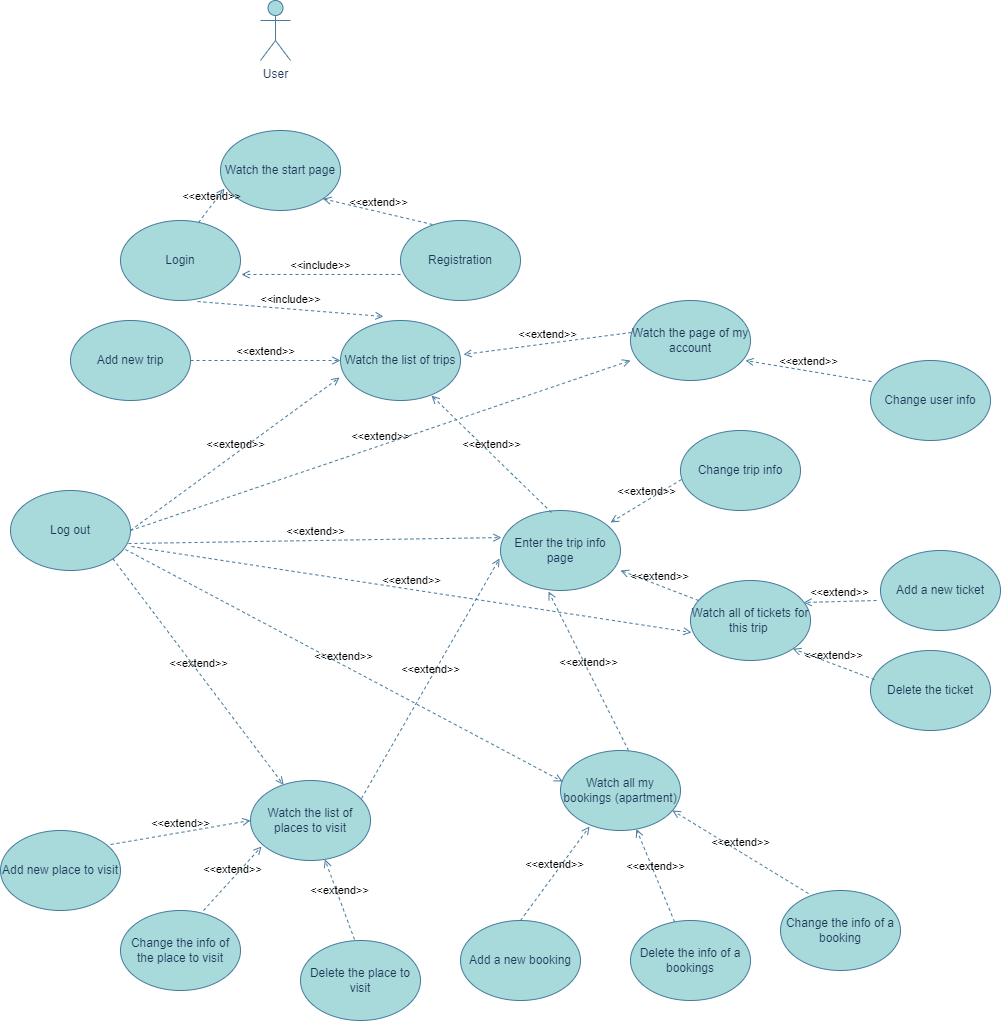

The diagram above was exported from draw.io. Its source (the exported page's mxGraphModel, read from the mxfile embedded in the PNG):
<mxGraphModel dx="2284" dy="844" grid="1" gridSize="10" guides="1" tooltips="1" connect="1" arrows="1" fold="1" page="1" pageScale="1" pageWidth="850" pageHeight="1100" math="0" shadow="0">
  <root>
    <mxCell id="0" />
    <mxCell id="1" parent="0" />
    <mxCell id="cNfmolccE-oLCiGpqIM0-1" value="User" style="shape=umlActor;verticalLabelPosition=bottom;verticalAlign=top;html=1;outlineConnect=0;labelBackgroundColor=none;fillColor=#A8DADC;strokeColor=#457B9D;fontColor=#1D3557;" vertex="1" parent="1">
      <mxGeometry x="20" y="60" width="30" height="60" as="geometry" />
    </mxCell>
    <mxCell id="cNfmolccE-oLCiGpqIM0-2" value="Watch the start page" style="ellipse;whiteSpace=wrap;html=1;labelBackgroundColor=none;fillColor=#A8DADC;strokeColor=#457B9D;fontColor=#1D3557;" vertex="1" parent="1">
      <mxGeometry x="-20" y="190" width="120" height="80" as="geometry" />
    </mxCell>
    <mxCell id="cNfmolccE-oLCiGpqIM0-3" value="Login" style="ellipse;whiteSpace=wrap;html=1;labelBackgroundColor=none;fillColor=#A8DADC;strokeColor=#457B9D;fontColor=#1D3557;" vertex="1" parent="1">
      <mxGeometry x="-120" y="280" width="120" height="80" as="geometry" />
    </mxCell>
    <mxCell id="cNfmolccE-oLCiGpqIM0-4" value="Registration" style="ellipse;whiteSpace=wrap;html=1;labelBackgroundColor=none;fillColor=#A8DADC;strokeColor=#457B9D;fontColor=#1D3557;" vertex="1" parent="1">
      <mxGeometry x="160" y="280" width="120" height="80" as="geometry" />
    </mxCell>
    <mxCell id="cNfmolccE-oLCiGpqIM0-5" value="Watch the list of trips" style="ellipse;whiteSpace=wrap;html=1;labelBackgroundColor=none;fillColor=#A8DADC;strokeColor=#457B9D;fontColor=#1D3557;" vertex="1" parent="1">
      <mxGeometry x="100" y="380" width="120" height="80" as="geometry" />
    </mxCell>
    <mxCell id="cNfmolccE-oLCiGpqIM0-6" value="Add new trip" style="ellipse;whiteSpace=wrap;html=1;labelBackgroundColor=none;fillColor=#A8DADC;strokeColor=#457B9D;fontColor=#1D3557;" vertex="1" parent="1">
      <mxGeometry x="-170" y="380" width="120" height="80" as="geometry" />
    </mxCell>
    <mxCell id="cNfmolccE-oLCiGpqIM0-7" value="Watch the list of places to visit" style="ellipse;whiteSpace=wrap;html=1;labelBackgroundColor=none;fillColor=#A8DADC;strokeColor=#457B9D;fontColor=#1D3557;" vertex="1" parent="1">
      <mxGeometry x="10" y="840" width="120" height="80" as="geometry" />
    </mxCell>
    <mxCell id="cNfmolccE-oLCiGpqIM0-8" value="Add new place to visit" style="ellipse;whiteSpace=wrap;html=1;labelBackgroundColor=none;fillColor=#A8DADC;strokeColor=#457B9D;fontColor=#1D3557;" vertex="1" parent="1">
      <mxGeometry x="-240" y="890" width="120" height="80" as="geometry" />
    </mxCell>
    <mxCell id="cNfmolccE-oLCiGpqIM0-9" value="Change the info of the place to visit" style="ellipse;whiteSpace=wrap;html=1;labelBackgroundColor=none;fillColor=#A8DADC;strokeColor=#457B9D;fontColor=#1D3557;" vertex="1" parent="1">
      <mxGeometry x="-120" y="970" width="120" height="80" as="geometry" />
    </mxCell>
    <mxCell id="cNfmolccE-oLCiGpqIM0-10" value="Watch all my bookings (apartment)" style="ellipse;whiteSpace=wrap;html=1;labelBackgroundColor=none;fillColor=#A8DADC;strokeColor=#457B9D;fontColor=#1D3557;" vertex="1" parent="1">
      <mxGeometry x="320" y="810" width="120" height="80" as="geometry" />
    </mxCell>
    <mxCell id="cNfmolccE-oLCiGpqIM0-11" value="Add a new booking" style="ellipse;whiteSpace=wrap;html=1;labelBackgroundColor=none;fillColor=#A8DADC;strokeColor=#457B9D;fontColor=#1D3557;" vertex="1" parent="1">
      <mxGeometry x="220" y="980" width="120" height="80" as="geometry" />
    </mxCell>
    <mxCell id="cNfmolccE-oLCiGpqIM0-12" value="Change the info of a booking" style="ellipse;whiteSpace=wrap;html=1;labelBackgroundColor=none;fillColor=#A8DADC;strokeColor=#457B9D;fontColor=#1D3557;" vertex="1" parent="1">
      <mxGeometry x="540" y="950" width="120" height="80" as="geometry" />
    </mxCell>
    <mxCell id="cNfmolccE-oLCiGpqIM0-13" value="Delete the place to visit" style="ellipse;whiteSpace=wrap;html=1;labelBackgroundColor=none;fillColor=#A8DADC;strokeColor=#457B9D;fontColor=#1D3557;" vertex="1" parent="1">
      <mxGeometry x="60" y="1000" width="120" height="80" as="geometry" />
    </mxCell>
    <mxCell id="cNfmolccE-oLCiGpqIM0-14" value="Delete the info of a bookings" style="ellipse;whiteSpace=wrap;html=1;labelBackgroundColor=none;fillColor=#A8DADC;strokeColor=#457B9D;fontColor=#1D3557;" vertex="1" parent="1">
      <mxGeometry x="390" y="980" width="120" height="80" as="geometry" />
    </mxCell>
    <mxCell id="cNfmolccE-oLCiGpqIM0-15" value="Watch all of tickets for this trip&amp;nbsp;" style="ellipse;whiteSpace=wrap;html=1;labelBackgroundColor=none;fillColor=#A8DADC;strokeColor=#457B9D;fontColor=#1D3557;" vertex="1" parent="1">
      <mxGeometry x="450" y="640" width="120" height="80" as="geometry" />
    </mxCell>
    <mxCell id="cNfmolccE-oLCiGpqIM0-16" value="Add a new ticket" style="ellipse;whiteSpace=wrap;html=1;labelBackgroundColor=none;fillColor=#A8DADC;strokeColor=#457B9D;fontColor=#1D3557;" vertex="1" parent="1">
      <mxGeometry x="640" y="610" width="120" height="80" as="geometry" />
    </mxCell>
    <mxCell id="cNfmolccE-oLCiGpqIM0-17" value="Delete the ticket" style="ellipse;whiteSpace=wrap;html=1;labelBackgroundColor=none;fillColor=#A8DADC;strokeColor=#457B9D;fontColor=#1D3557;" vertex="1" parent="1">
      <mxGeometry x="630" y="710" width="120" height="80" as="geometry" />
    </mxCell>
    <mxCell id="cNfmolccE-oLCiGpqIM0-18" value="Watch the page of my account" style="ellipse;whiteSpace=wrap;html=1;labelBackgroundColor=none;fillColor=#A8DADC;strokeColor=#457B9D;fontColor=#1D3557;" vertex="1" parent="1">
      <mxGeometry x="390" y="360" width="120" height="80" as="geometry" />
    </mxCell>
    <mxCell id="cNfmolccE-oLCiGpqIM0-19" value="Change user info" style="ellipse;whiteSpace=wrap;html=1;labelBackgroundColor=none;fillColor=#A8DADC;strokeColor=#457B9D;fontColor=#1D3557;" vertex="1" parent="1">
      <mxGeometry x="630" y="420" width="120" height="80" as="geometry" />
    </mxCell>
    <mxCell id="cNfmolccE-oLCiGpqIM0-20" value="&amp;lt;&amp;lt;extend&amp;gt;&amp;gt;" style="html=1;verticalAlign=bottom;labelBackgroundColor=none;endArrow=open;endFill=0;dashed=1;rounded=0;exitX=0.65;exitY=0.025;exitDx=0;exitDy=0;exitPerimeter=0;entryX=0.033;entryY=0.725;entryDx=0;entryDy=0;entryPerimeter=0;strokeColor=#457B9D;fontColor=default;" edge="1" parent="1" source="cNfmolccE-oLCiGpqIM0-3" target="cNfmolccE-oLCiGpqIM0-2">
      <mxGeometry width="160" relative="1" as="geometry">
        <mxPoint x="500" y="500" as="sourcePoint" />
        <mxPoint x="340" y="500" as="targetPoint" />
      </mxGeometry>
    </mxCell>
    <mxCell id="cNfmolccE-oLCiGpqIM0-21" value="&amp;lt;&amp;lt;extend&amp;gt;&amp;gt;" style="html=1;verticalAlign=bottom;labelBackgroundColor=none;endArrow=open;endFill=0;dashed=1;rounded=0;exitX=0.267;exitY=0.05;exitDx=0;exitDy=0;exitPerimeter=0;entryX=1;entryY=1;entryDx=0;entryDy=0;strokeColor=#457B9D;fontColor=default;" edge="1" parent="1" source="cNfmolccE-oLCiGpqIM0-4" target="cNfmolccE-oLCiGpqIM0-2">
      <mxGeometry width="160" relative="1" as="geometry">
        <mxPoint x="318" y="352" as="sourcePoint" />
        <mxPoint x="359" y="308" as="targetPoint" />
      </mxGeometry>
    </mxCell>
    <mxCell id="cNfmolccE-oLCiGpqIM0-22" value="&amp;lt;&amp;lt;include&amp;gt;&amp;gt;" style="html=1;verticalAlign=bottom;labelBackgroundColor=none;endArrow=open;endFill=0;dashed=1;rounded=0;exitX=0;exitY=0.675;exitDx=0;exitDy=0;exitPerimeter=0;entryX=1.008;entryY=0.675;entryDx=0;entryDy=0;entryPerimeter=0;strokeColor=#457B9D;fontColor=default;" edge="1" parent="1" source="cNfmolccE-oLCiGpqIM0-4" target="cNfmolccE-oLCiGpqIM0-3">
      <mxGeometry width="160" relative="1" as="geometry">
        <mxPoint x="510" y="500" as="sourcePoint" />
        <mxPoint x="350" y="500" as="targetPoint" />
      </mxGeometry>
    </mxCell>
    <mxCell id="cNfmolccE-oLCiGpqIM0-23" value="&amp;lt;&amp;lt;include&amp;gt;&amp;gt;" style="html=1;verticalAlign=bottom;labelBackgroundColor=none;endArrow=open;endFill=0;dashed=1;rounded=0;exitX=0.642;exitY=1.013;exitDx=0;exitDy=0;exitPerimeter=0;entryX=0.358;entryY=-0.05;entryDx=0;entryDy=0;entryPerimeter=0;strokeColor=#457B9D;fontColor=default;" edge="1" parent="1" source="cNfmolccE-oLCiGpqIM0-3" target="cNfmolccE-oLCiGpqIM0-5">
      <mxGeometry width="160" relative="1" as="geometry">
        <mxPoint x="361" y="404" as="sourcePoint" />
        <mxPoint x="490" y="404" as="targetPoint" />
      </mxGeometry>
    </mxCell>
    <mxCell id="cNfmolccE-oLCiGpqIM0-24" value="&amp;lt;&amp;lt;extend&amp;gt;&amp;gt;" style="html=1;verticalAlign=bottom;labelBackgroundColor=none;endArrow=open;endFill=0;dashed=1;rounded=0;exitX=0.008;exitY=0.4;exitDx=0;exitDy=0;exitPerimeter=0;entryX=1.025;entryY=0.425;entryDx=0;entryDy=0;entryPerimeter=0;strokeColor=#457B9D;fontColor=default;" edge="1" parent="1" source="cNfmolccE-oLCiGpqIM0-18" target="cNfmolccE-oLCiGpqIM0-5">
      <mxGeometry width="160" relative="1" as="geometry">
        <mxPoint x="522" y="354" as="sourcePoint" />
        <mxPoint x="457" y="318" as="targetPoint" />
      </mxGeometry>
    </mxCell>
    <mxCell id="cNfmolccE-oLCiGpqIM0-25" value="&amp;lt;&amp;lt;extend&amp;gt;&amp;gt;" style="html=1;verticalAlign=bottom;labelBackgroundColor=none;endArrow=open;endFill=0;dashed=1;rounded=0;exitX=1;exitY=0.5;exitDx=0;exitDy=0;strokeColor=#457B9D;fontColor=default;" edge="1" parent="1" source="cNfmolccE-oLCiGpqIM0-6" target="cNfmolccE-oLCiGpqIM0-5">
      <mxGeometry width="160" relative="1" as="geometry">
        <mxPoint x="532" y="364" as="sourcePoint" />
        <mxPoint x="467" y="328" as="targetPoint" />
      </mxGeometry>
    </mxCell>
    <mxCell id="cNfmolccE-oLCiGpqIM0-26" value="&amp;lt;&amp;lt;extend&amp;gt;&amp;gt;" style="html=1;verticalAlign=bottom;labelBackgroundColor=none;endArrow=open;endFill=0;dashed=1;rounded=0;exitX=0.008;exitY=0.263;exitDx=0;exitDy=0;exitPerimeter=0;entryX=0.958;entryY=0.75;entryDx=0;entryDy=0;entryPerimeter=0;strokeColor=#457B9D;fontColor=default;" edge="1" parent="1" source="cNfmolccE-oLCiGpqIM0-19" target="cNfmolccE-oLCiGpqIM0-18">
      <mxGeometry width="160" relative="1" as="geometry">
        <mxPoint x="542" y="374" as="sourcePoint" />
        <mxPoint x="477" y="338" as="targetPoint" />
      </mxGeometry>
    </mxCell>
    <mxCell id="cNfmolccE-oLCiGpqIM0-27" value="&amp;lt;&amp;lt;extend&amp;gt;&amp;gt;" style="html=1;verticalAlign=bottom;labelBackgroundColor=none;endArrow=open;endFill=0;dashed=1;rounded=0;entryX=1;entryY=0.75;entryDx=0;entryDy=0;entryPerimeter=0;strokeColor=#457B9D;fontColor=default;" edge="1" parent="1" source="cNfmolccE-oLCiGpqIM0-15" target="cNfmolccE-oLCiGpqIM0-29">
      <mxGeometry width="160" relative="1" as="geometry">
        <mxPoint x="552" y="384" as="sourcePoint" />
        <mxPoint x="420" y="510" as="targetPoint" />
      </mxGeometry>
    </mxCell>
    <mxCell id="cNfmolccE-oLCiGpqIM0-28" value="&amp;lt;&amp;lt;extend&amp;gt;&amp;gt;" style="html=1;verticalAlign=bottom;labelBackgroundColor=none;endArrow=open;endFill=0;dashed=1;rounded=0;exitX=0.567;exitY=0;exitDx=0;exitDy=0;exitPerimeter=0;entryX=0.4;entryY=1.013;entryDx=0;entryDy=0;entryPerimeter=0;strokeColor=#457B9D;fontColor=default;" edge="1" parent="1" source="cNfmolccE-oLCiGpqIM0-10" target="cNfmolccE-oLCiGpqIM0-29">
      <mxGeometry width="160" relative="1" as="geometry">
        <mxPoint x="562" y="394" as="sourcePoint" />
        <mxPoint x="230" y="530" as="targetPoint" />
      </mxGeometry>
    </mxCell>
    <mxCell id="cNfmolccE-oLCiGpqIM0-29" value="Enter the trip info page" style="ellipse;whiteSpace=wrap;html=1;labelBackgroundColor=none;fillColor=#A8DADC;strokeColor=#457B9D;fontColor=#1D3557;" vertex="1" parent="1">
      <mxGeometry x="260" y="570" width="120" height="80" as="geometry" />
    </mxCell>
    <mxCell id="cNfmolccE-oLCiGpqIM0-30" value="&amp;lt;&amp;lt;extend&amp;gt;&amp;gt;" style="html=1;verticalAlign=bottom;labelBackgroundColor=none;endArrow=open;endFill=0;dashed=1;rounded=0;exitX=0.425;exitY=0.025;exitDx=0;exitDy=0;exitPerimeter=0;entryX=0.758;entryY=0.938;entryDx=0;entryDy=0;entryPerimeter=0;strokeColor=#457B9D;fontColor=default;" edge="1" parent="1" source="cNfmolccE-oLCiGpqIM0-29" target="cNfmolccE-oLCiGpqIM0-5">
      <mxGeometry width="160" relative="1" as="geometry">
        <mxPoint x="421" y="720" as="sourcePoint" />
        <mxPoint x="430" y="520" as="targetPoint" />
      </mxGeometry>
    </mxCell>
    <mxCell id="cNfmolccE-oLCiGpqIM0-31" value="&amp;lt;&amp;lt;extend&amp;gt;&amp;gt;" style="html=1;verticalAlign=bottom;labelBackgroundColor=none;endArrow=open;endFill=0;dashed=1;rounded=0;exitX=0.925;exitY=0.225;exitDx=0;exitDy=0;exitPerimeter=0;entryX=-0.008;entryY=0.6;entryDx=0;entryDy=0;entryPerimeter=0;strokeColor=#457B9D;fontColor=default;" edge="1" parent="1" source="cNfmolccE-oLCiGpqIM0-7" target="cNfmolccE-oLCiGpqIM0-29">
      <mxGeometry width="160" relative="1" as="geometry">
        <mxPoint x="431" y="730" as="sourcePoint" />
        <mxPoint x="440" y="530" as="targetPoint" />
      </mxGeometry>
    </mxCell>
    <mxCell id="cNfmolccE-oLCiGpqIM0-32" value="&amp;lt;&amp;lt;extend&amp;gt;&amp;gt;" style="html=1;verticalAlign=bottom;labelBackgroundColor=none;endArrow=open;endFill=0;dashed=1;rounded=0;exitX=0.917;exitY=0.175;exitDx=0;exitDy=0;exitPerimeter=0;entryX=0;entryY=0.5;entryDx=0;entryDy=0;strokeColor=#457B9D;fontColor=default;" edge="1" parent="1" source="cNfmolccE-oLCiGpqIM0-8" target="cNfmolccE-oLCiGpqIM0-7">
      <mxGeometry width="160" relative="1" as="geometry">
        <mxPoint x="441" y="740" as="sourcePoint" />
        <mxPoint x="450" y="540" as="targetPoint" />
      </mxGeometry>
    </mxCell>
    <mxCell id="cNfmolccE-oLCiGpqIM0-33" value="&amp;lt;&amp;lt;extend&amp;gt;&amp;gt;" style="html=1;verticalAlign=bottom;labelBackgroundColor=none;endArrow=open;endFill=0;dashed=1;rounded=0;exitX=0.692;exitY=0;exitDx=0;exitDy=0;exitPerimeter=0;entryX=0.092;entryY=0.825;entryDx=0;entryDy=0;entryPerimeter=0;strokeColor=#457B9D;fontColor=default;" edge="1" parent="1" source="cNfmolccE-oLCiGpqIM0-9" target="cNfmolccE-oLCiGpqIM0-7">
      <mxGeometry width="160" relative="1" as="geometry">
        <mxPoint x="451" y="750" as="sourcePoint" />
        <mxPoint x="460" y="550" as="targetPoint" />
      </mxGeometry>
    </mxCell>
    <mxCell id="cNfmolccE-oLCiGpqIM0-34" value="&amp;lt;&amp;lt;extend&amp;gt;&amp;gt;" style="html=1;verticalAlign=bottom;labelBackgroundColor=none;endArrow=open;endFill=0;dashed=1;rounded=0;exitX=0.45;exitY=-0.012;exitDx=0;exitDy=0;exitPerimeter=0;strokeColor=#457B9D;fontColor=default;" edge="1" parent="1" source="cNfmolccE-oLCiGpqIM0-13" target="cNfmolccE-oLCiGpqIM0-7">
      <mxGeometry x="0.0068" width="160" relative="1" as="geometry">
        <mxPoint x="461" y="760" as="sourcePoint" />
        <mxPoint x="470" y="560" as="targetPoint" />
        <mxPoint as="offset" />
      </mxGeometry>
    </mxCell>
    <mxCell id="cNfmolccE-oLCiGpqIM0-35" value="&amp;lt;&amp;lt;extend&amp;gt;&amp;gt;" style="html=1;verticalAlign=bottom;labelBackgroundColor=none;endArrow=open;endFill=0;dashed=1;rounded=0;exitX=0.5;exitY=0;exitDx=0;exitDy=0;entryX=0.242;entryY=0.95;entryDx=0;entryDy=0;entryPerimeter=0;strokeColor=#457B9D;fontColor=default;" edge="1" parent="1" source="cNfmolccE-oLCiGpqIM0-11" target="cNfmolccE-oLCiGpqIM0-10">
      <mxGeometry width="160" relative="1" as="geometry">
        <mxPoint x="471" y="770" as="sourcePoint" />
        <mxPoint x="480" y="570" as="targetPoint" />
      </mxGeometry>
    </mxCell>
    <mxCell id="cNfmolccE-oLCiGpqIM0-36" value="&amp;lt;&amp;lt;extend&amp;gt;&amp;gt;" style="html=1;verticalAlign=bottom;labelBackgroundColor=none;endArrow=open;endFill=0;dashed=1;rounded=0;strokeColor=#457B9D;fontColor=default;" edge="1" parent="1" source="cNfmolccE-oLCiGpqIM0-14" target="cNfmolccE-oLCiGpqIM0-10">
      <mxGeometry width="160" relative="1" as="geometry">
        <mxPoint x="481" y="780" as="sourcePoint" />
        <mxPoint x="490" y="580" as="targetPoint" />
      </mxGeometry>
    </mxCell>
    <mxCell id="cNfmolccE-oLCiGpqIM0-37" value="&amp;lt;&amp;lt;extend&amp;gt;&amp;gt;" style="html=1;verticalAlign=bottom;labelBackgroundColor=none;endArrow=open;endFill=0;dashed=1;rounded=0;exitX=0.233;exitY=0.038;exitDx=0;exitDy=0;exitPerimeter=0;entryX=0.933;entryY=0.75;entryDx=0;entryDy=0;entryPerimeter=0;strokeColor=#457B9D;fontColor=default;" edge="1" parent="1" source="cNfmolccE-oLCiGpqIM0-12" target="cNfmolccE-oLCiGpqIM0-10">
      <mxGeometry width="160" relative="1" as="geometry">
        <mxPoint x="491" y="790" as="sourcePoint" />
        <mxPoint x="500" y="590" as="targetPoint" />
      </mxGeometry>
    </mxCell>
    <mxCell id="cNfmolccE-oLCiGpqIM0-38" value="&amp;lt;&amp;lt;extend&amp;gt;&amp;gt;" style="html=1;verticalAlign=bottom;labelBackgroundColor=none;endArrow=open;endFill=0;dashed=1;rounded=0;exitX=-0.033;exitY=0.625;exitDx=0;exitDy=0;exitPerimeter=0;entryX=0.942;entryY=0.275;entryDx=0;entryDy=0;entryPerimeter=0;strokeColor=#457B9D;fontColor=default;" edge="1" parent="1" source="cNfmolccE-oLCiGpqIM0-16" target="cNfmolccE-oLCiGpqIM0-15">
      <mxGeometry width="160" relative="1" as="geometry">
        <mxPoint x="501" y="800" as="sourcePoint" />
        <mxPoint x="510" y="600" as="targetPoint" />
      </mxGeometry>
    </mxCell>
    <mxCell id="cNfmolccE-oLCiGpqIM0-39" value="&amp;lt;&amp;lt;extend&amp;gt;&amp;gt;" style="html=1;verticalAlign=bottom;labelBackgroundColor=none;endArrow=open;endFill=0;dashed=1;rounded=0;exitX=0.033;exitY=0.363;exitDx=0;exitDy=0;exitPerimeter=0;entryX=1;entryY=1;entryDx=0;entryDy=0;strokeColor=#457B9D;fontColor=default;" edge="1" parent="1" source="cNfmolccE-oLCiGpqIM0-17" target="cNfmolccE-oLCiGpqIM0-15">
      <mxGeometry width="160" relative="1" as="geometry">
        <mxPoint x="511" y="810" as="sourcePoint" />
        <mxPoint x="520" y="610" as="targetPoint" />
      </mxGeometry>
    </mxCell>
    <mxCell id="cNfmolccE-oLCiGpqIM0-40" value="Log out" style="ellipse;whiteSpace=wrap;html=1;labelBackgroundColor=none;fillColor=#A8DADC;strokeColor=#457B9D;fontColor=#1D3557;" vertex="1" parent="1">
      <mxGeometry x="-230" y="550" width="120" height="80" as="geometry" />
    </mxCell>
    <mxCell id="cNfmolccE-oLCiGpqIM0-41" value="&amp;lt;&amp;lt;extend&amp;gt;&amp;gt;" style="html=1;verticalAlign=bottom;labelBackgroundColor=none;endArrow=open;endFill=0;dashed=1;rounded=0;exitX=1;exitY=0.5;exitDx=0;exitDy=0;entryX=-0.008;entryY=0.713;entryDx=0;entryDy=0;entryPerimeter=0;strokeColor=#457B9D;fontColor=default;" edge="1" parent="1" source="cNfmolccE-oLCiGpqIM0-40" target="cNfmolccE-oLCiGpqIM0-5">
      <mxGeometry width="160" relative="1" as="geometry">
        <mxPoint x="210" y="490" as="sourcePoint" />
        <mxPoint x="290" y="496" as="targetPoint" />
      </mxGeometry>
    </mxCell>
    <mxCell id="cNfmolccE-oLCiGpqIM0-42" value="&amp;lt;&amp;lt;extend&amp;gt;&amp;gt;" style="html=1;verticalAlign=bottom;labelBackgroundColor=none;endArrow=open;endFill=0;dashed=1;rounded=0;exitX=0.983;exitY=0.663;exitDx=0;exitDy=0;exitPerimeter=0;entryX=0.008;entryY=0.338;entryDx=0;entryDy=0;entryPerimeter=0;strokeColor=#457B9D;fontColor=default;" edge="1" parent="1" source="cNfmolccE-oLCiGpqIM0-40" target="cNfmolccE-oLCiGpqIM0-29">
      <mxGeometry width="160" relative="1" as="geometry">
        <mxPoint x="220" y="500" as="sourcePoint" />
        <mxPoint x="300" y="506" as="targetPoint" />
      </mxGeometry>
    </mxCell>
    <mxCell id="cNfmolccE-oLCiGpqIM0-43" value="&amp;lt;&amp;lt;extend&amp;gt;&amp;gt;" style="html=1;verticalAlign=bottom;labelBackgroundColor=none;endArrow=open;endFill=0;dashed=1;rounded=0;exitX=1;exitY=1;exitDx=0;exitDy=0;strokeColor=#457B9D;fontColor=default;" edge="1" parent="1" source="cNfmolccE-oLCiGpqIM0-40" target="cNfmolccE-oLCiGpqIM0-7">
      <mxGeometry width="160" relative="1" as="geometry">
        <mxPoint x="230" y="510" as="sourcePoint" />
        <mxPoint x="310" y="516" as="targetPoint" />
      </mxGeometry>
    </mxCell>
    <mxCell id="cNfmolccE-oLCiGpqIM0-44" value="&amp;lt;&amp;lt;extend&amp;gt;&amp;gt;" style="html=1;verticalAlign=bottom;labelBackgroundColor=none;endArrow=open;endFill=0;dashed=1;rounded=0;exitX=0.958;exitY=0.738;exitDx=0;exitDy=0;exitPerimeter=0;entryX=0.017;entryY=0.388;entryDx=0;entryDy=0;entryPerimeter=0;strokeColor=#457B9D;fontColor=default;" edge="1" parent="1" source="cNfmolccE-oLCiGpqIM0-40" target="cNfmolccE-oLCiGpqIM0-10">
      <mxGeometry width="160" relative="1" as="geometry">
        <mxPoint x="-42" y="593" as="sourcePoint" />
        <mxPoint x="261" y="617" as="targetPoint" />
      </mxGeometry>
    </mxCell>
    <mxCell id="cNfmolccE-oLCiGpqIM0-45" value="&amp;lt;&amp;lt;extend&amp;gt;&amp;gt;" style="html=1;verticalAlign=bottom;labelBackgroundColor=none;endArrow=open;endFill=0;dashed=1;rounded=0;exitX=1.008;exitY=0.7;exitDx=0;exitDy=0;exitPerimeter=0;entryX=0.008;entryY=0.65;entryDx=0;entryDy=0;entryPerimeter=0;strokeColor=#457B9D;fontColor=default;" edge="1" parent="1" source="cNfmolccE-oLCiGpqIM0-40" target="cNfmolccE-oLCiGpqIM0-15">
      <mxGeometry width="160" relative="1" as="geometry">
        <mxPoint x="-105" y="619" as="sourcePoint" />
        <mxPoint x="332" y="851" as="targetPoint" />
      </mxGeometry>
    </mxCell>
    <mxCell id="cNfmolccE-oLCiGpqIM0-46" value="&amp;lt;&amp;lt;extend&amp;gt;&amp;gt;" style="html=1;verticalAlign=bottom;labelBackgroundColor=none;endArrow=open;endFill=0;dashed=1;rounded=0;exitX=1;exitY=0.5;exitDx=0;exitDy=0;entryX=0;entryY=0.75;entryDx=0;entryDy=0;entryPerimeter=0;strokeColor=#457B9D;fontColor=default;" edge="1" parent="1" source="cNfmolccE-oLCiGpqIM0-40" target="cNfmolccE-oLCiGpqIM0-18">
      <mxGeometry width="160" relative="1" as="geometry">
        <mxPoint x="-102" y="613" as="sourcePoint" />
        <mxPoint x="271" y="607" as="targetPoint" />
      </mxGeometry>
    </mxCell>
    <mxCell id="cNfmolccE-oLCiGpqIM0-47" value="Change trip info" style="ellipse;whiteSpace=wrap;html=1;strokeColor=#457B9D;fontColor=#1D3557;fillColor=#A8DADC;" vertex="1" parent="1">
      <mxGeometry x="440" y="490" width="120" height="80" as="geometry" />
    </mxCell>
    <mxCell id="cNfmolccE-oLCiGpqIM0-48" value="&amp;lt;&amp;lt;extend&amp;gt;&amp;gt;" style="html=1;verticalAlign=bottom;labelBackgroundColor=none;endArrow=open;endFill=0;dashed=1;rounded=0;exitX=0.008;exitY=0.613;exitDx=0;exitDy=0;exitPerimeter=0;entryX=0.917;entryY=0.15;entryDx=0;entryDy=0;entryPerimeter=0;strokeColor=#457B9D;fontColor=default;" edge="1" parent="1" source="cNfmolccE-oLCiGpqIM0-47" target="cNfmolccE-oLCiGpqIM0-29">
      <mxGeometry width="160" relative="1" as="geometry">
        <mxPoint x="641" y="451" as="sourcePoint" />
        <mxPoint x="515" y="430" as="targetPoint" />
      </mxGeometry>
    </mxCell>
  </root>
</mxGraphModel>